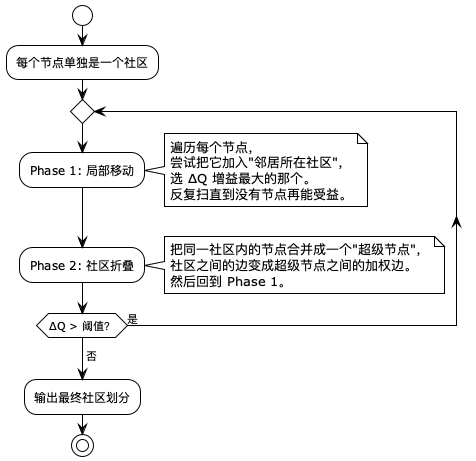

The diagram above was rendered by PlantUML. Its source (embedded in the PNG):
@startuml
!theme plain
skinparam backgroundColor #FFFFFF

start
:每个节点单独是一个社区;
repeat
  :Phase 1: 局部移动;
  note right
    遍历每个节点，
    尝试把它加入"邻居所在社区"，
    选 ΔQ 增益最大的那个。
    反复扫直到没有节点再能受益。
  end note
  :Phase 2: 社区折叠;
  note right
    把同一社区内的节点合并成一个"超级节点"，
    社区之间的边变成超级节点之间的加权边。
    然后回到 Phase 1。
  end note
repeat while (ΔQ > 阈值？) is (是)
->否;
:输出最终社区划分;
stop
@enduml